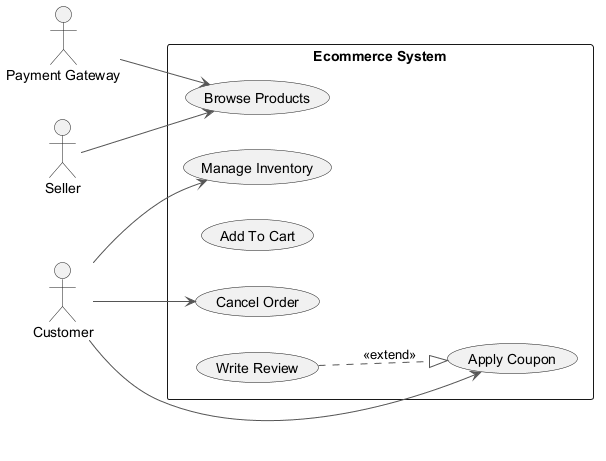

The diagram above was rendered by PlantUML. Its source (embedded in the PNG):
@startuml
skinparam backgroundColor #FFFFFF
skinparam classBackgroundColor #F1F8E9
skinparam classBorderColor #33691E
skinparam ArrowColor #555555
left to right direction
actor "Seller" as Seller
actor "Payment Gateway" as PaymentGateway
actor "Customer" as Customer
rectangle "Ecommerce System" {
  usecase "Cancel Order" as UC_CancelOrder
  usecase "Apply Coupon" as UC_ApplyCoupon
  usecase "Manage Inventory" as UC_ManageInventory
  usecase "Add To Cart" as UC_AddToCart
  usecase "Browse Products" as UC_BrowseProducts
  usecase "Write Review" as UC_WriteReview
}
Seller --> UC_BrowseProducts
PaymentGateway --> UC_BrowseProducts
Customer --> UC_ApplyCoupon
Customer --> UC_ManageInventory
Customer --> UC_CancelOrder
UC_WriteReview ..|> UC_ApplyCoupon : <<extend>>
@enduml